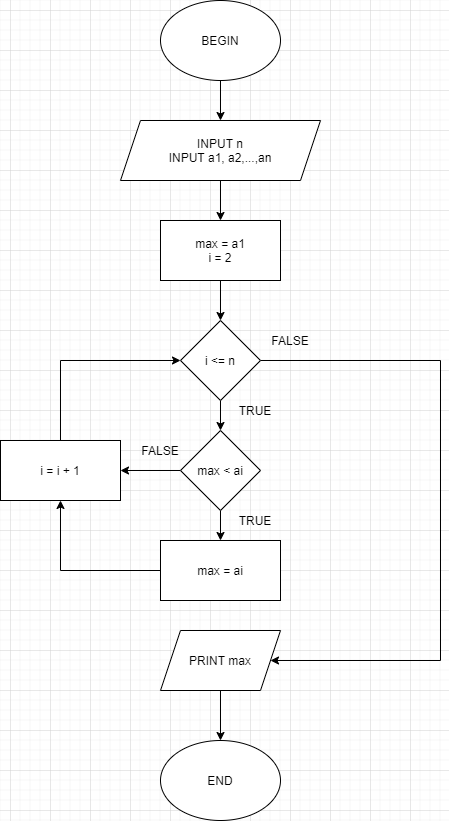

The diagram above was exported from draw.io. Its source (the exported page's mxGraphModel, read from the mxfile embedded in the PNG):
<mxGraphModel dx="1038" dy="579" grid="1" gridSize="10" guides="1" tooltips="1" connect="1" arrows="1" fold="1" page="1" pageScale="1" pageWidth="850" pageHeight="1100" math="0" shadow="0">
  <root>
    <mxCell id="0" />
    <mxCell id="1" parent="0" />
    <mxCell id="PhimR6P7yiqPYRBiDhCU-56" style="edgeStyle=orthogonalEdgeStyle;rounded=0;orthogonalLoop=1;jettySize=auto;html=1;entryX=0.5;entryY=0;entryDx=0;entryDy=0;" edge="1" parent="1" source="PhimR6P7yiqPYRBiDhCU-48" target="PhimR6P7yiqPYRBiDhCU-49">
      <mxGeometry relative="1" as="geometry" />
    </mxCell>
    <mxCell id="PhimR6P7yiqPYRBiDhCU-48" value="BEGIN" style="ellipse;whiteSpace=wrap;html=1;" vertex="1" parent="1">
      <mxGeometry x="310" y="30" width="120" height="80" as="geometry" />
    </mxCell>
    <mxCell id="PhimR6P7yiqPYRBiDhCU-57" style="edgeStyle=orthogonalEdgeStyle;rounded=0;orthogonalLoop=1;jettySize=auto;html=1;" edge="1" parent="1" source="PhimR6P7yiqPYRBiDhCU-49" target="PhimR6P7yiqPYRBiDhCU-50">
      <mxGeometry relative="1" as="geometry" />
    </mxCell>
    <mxCell id="PhimR6P7yiqPYRBiDhCU-49" value="INPUT n&lt;br&gt;INPUT a1, a2,...,an" style="shape=parallelogram;perimeter=parallelogramPerimeter;whiteSpace=wrap;html=1;fixedSize=1;" vertex="1" parent="1">
      <mxGeometry x="270" y="150" width="200" height="60" as="geometry" />
    </mxCell>
    <mxCell id="PhimR6P7yiqPYRBiDhCU-58" style="edgeStyle=orthogonalEdgeStyle;rounded=0;orthogonalLoop=1;jettySize=auto;html=1;entryX=0.5;entryY=0;entryDx=0;entryDy=0;" edge="1" parent="1" source="PhimR6P7yiqPYRBiDhCU-50" target="PhimR6P7yiqPYRBiDhCU-51">
      <mxGeometry relative="1" as="geometry" />
    </mxCell>
    <mxCell id="PhimR6P7yiqPYRBiDhCU-50" value="max = a1&lt;br&gt;i = 2" style="rounded=0;whiteSpace=wrap;html=1;" vertex="1" parent="1">
      <mxGeometry x="310" y="250" width="120" height="60" as="geometry" />
    </mxCell>
    <mxCell id="PhimR6P7yiqPYRBiDhCU-59" style="edgeStyle=orthogonalEdgeStyle;rounded=0;orthogonalLoop=1;jettySize=auto;html=1;" edge="1" parent="1" source="PhimR6P7yiqPYRBiDhCU-51" target="PhimR6P7yiqPYRBiDhCU-53">
      <mxGeometry relative="1" as="geometry" />
    </mxCell>
    <mxCell id="PhimR6P7yiqPYRBiDhCU-71" style="edgeStyle=orthogonalEdgeStyle;rounded=0;orthogonalLoop=1;jettySize=auto;html=1;" edge="1" parent="1" source="PhimR6P7yiqPYRBiDhCU-51" target="PhimR6P7yiqPYRBiDhCU-70">
      <mxGeometry relative="1" as="geometry">
        <Array as="points">
          <mxPoint x="590" y="390" />
          <mxPoint x="590" y="690" />
        </Array>
      </mxGeometry>
    </mxCell>
    <mxCell id="PhimR6P7yiqPYRBiDhCU-51" value="i &amp;lt;= n" style="rhombus;whiteSpace=wrap;html=1;" vertex="1" parent="1">
      <mxGeometry x="330" y="350" width="80" height="80" as="geometry" />
    </mxCell>
    <mxCell id="PhimR6P7yiqPYRBiDhCU-60" style="edgeStyle=orthogonalEdgeStyle;rounded=0;orthogonalLoop=1;jettySize=auto;html=1;entryX=0.5;entryY=0;entryDx=0;entryDy=0;" edge="1" parent="1" source="PhimR6P7yiqPYRBiDhCU-53" target="PhimR6P7yiqPYRBiDhCU-54">
      <mxGeometry relative="1" as="geometry" />
    </mxCell>
    <mxCell id="PhimR6P7yiqPYRBiDhCU-62" style="edgeStyle=orthogonalEdgeStyle;rounded=0;orthogonalLoop=1;jettySize=auto;html=1;entryX=1;entryY=0.5;entryDx=0;entryDy=0;" edge="1" parent="1" source="PhimR6P7yiqPYRBiDhCU-53" target="PhimR6P7yiqPYRBiDhCU-61">
      <mxGeometry relative="1" as="geometry" />
    </mxCell>
    <mxCell id="PhimR6P7yiqPYRBiDhCU-53" value="max &amp;lt; ai" style="rhombus;whiteSpace=wrap;html=1;" vertex="1" parent="1">
      <mxGeometry x="330" y="460" width="80" height="80" as="geometry" />
    </mxCell>
    <mxCell id="PhimR6P7yiqPYRBiDhCU-63" style="edgeStyle=orthogonalEdgeStyle;rounded=0;orthogonalLoop=1;jettySize=auto;html=1;entryX=0.5;entryY=1;entryDx=0;entryDy=0;" edge="1" parent="1" source="PhimR6P7yiqPYRBiDhCU-54" target="PhimR6P7yiqPYRBiDhCU-61">
      <mxGeometry relative="1" as="geometry" />
    </mxCell>
    <mxCell id="PhimR6P7yiqPYRBiDhCU-54" value="max = ai&lt;br&gt;" style="rounded=0;whiteSpace=wrap;html=1;" vertex="1" parent="1">
      <mxGeometry x="310" y="570" width="120" height="60" as="geometry" />
    </mxCell>
    <mxCell id="PhimR6P7yiqPYRBiDhCU-55" value="END" style="ellipse;whiteSpace=wrap;html=1;" vertex="1" parent="1">
      <mxGeometry x="310" y="770" width="120" height="80" as="geometry" />
    </mxCell>
    <mxCell id="PhimR6P7yiqPYRBiDhCU-66" style="edgeStyle=orthogonalEdgeStyle;rounded=0;orthogonalLoop=1;jettySize=auto;html=1;entryX=0;entryY=0.5;entryDx=0;entryDy=0;" edge="1" parent="1" source="PhimR6P7yiqPYRBiDhCU-61" target="PhimR6P7yiqPYRBiDhCU-51">
      <mxGeometry relative="1" as="geometry">
        <Array as="points">
          <mxPoint x="210" y="390" />
        </Array>
      </mxGeometry>
    </mxCell>
    <mxCell id="PhimR6P7yiqPYRBiDhCU-61" value="i = i + 1" style="rounded=0;whiteSpace=wrap;html=1;" vertex="1" parent="1">
      <mxGeometry x="150" y="470" width="120" height="60" as="geometry" />
    </mxCell>
    <mxCell id="PhimR6P7yiqPYRBiDhCU-64" value="TRUE" style="text;html=1;strokeColor=none;fillColor=none;align=center;verticalAlign=middle;whiteSpace=wrap;rounded=0;" vertex="1" parent="1">
      <mxGeometry x="385" y="540" width="40" height="20" as="geometry" />
    </mxCell>
    <mxCell id="PhimR6P7yiqPYRBiDhCU-65" value="FALSE" style="text;html=1;strokeColor=none;fillColor=none;align=center;verticalAlign=middle;whiteSpace=wrap;rounded=0;" vertex="1" parent="1">
      <mxGeometry x="290" y="470" width="40" height="20" as="geometry" />
    </mxCell>
    <mxCell id="PhimR6P7yiqPYRBiDhCU-69" value="TRUE" style="text;html=1;strokeColor=none;fillColor=none;align=center;verticalAlign=middle;whiteSpace=wrap;rounded=0;" vertex="1" parent="1">
      <mxGeometry x="385" y="430" width="40" height="20" as="geometry" />
    </mxCell>
    <mxCell id="PhimR6P7yiqPYRBiDhCU-72" style="edgeStyle=orthogonalEdgeStyle;rounded=0;orthogonalLoop=1;jettySize=auto;html=1;entryX=0.5;entryY=0;entryDx=0;entryDy=0;" edge="1" parent="1" source="PhimR6P7yiqPYRBiDhCU-70" target="PhimR6P7yiqPYRBiDhCU-55">
      <mxGeometry relative="1" as="geometry" />
    </mxCell>
    <mxCell id="PhimR6P7yiqPYRBiDhCU-70" value="PRINT max" style="shape=parallelogram;perimeter=parallelogramPerimeter;whiteSpace=wrap;html=1;fixedSize=1;" vertex="1" parent="1">
      <mxGeometry x="310" y="660" width="120" height="60" as="geometry" />
    </mxCell>
    <mxCell id="PhimR6P7yiqPYRBiDhCU-73" value="FALSE" style="text;html=1;strokeColor=none;fillColor=none;align=center;verticalAlign=middle;whiteSpace=wrap;rounded=0;" vertex="1" parent="1">
      <mxGeometry x="420" y="360" width="40" height="20" as="geometry" />
    </mxCell>
  </root>
</mxGraphModel>